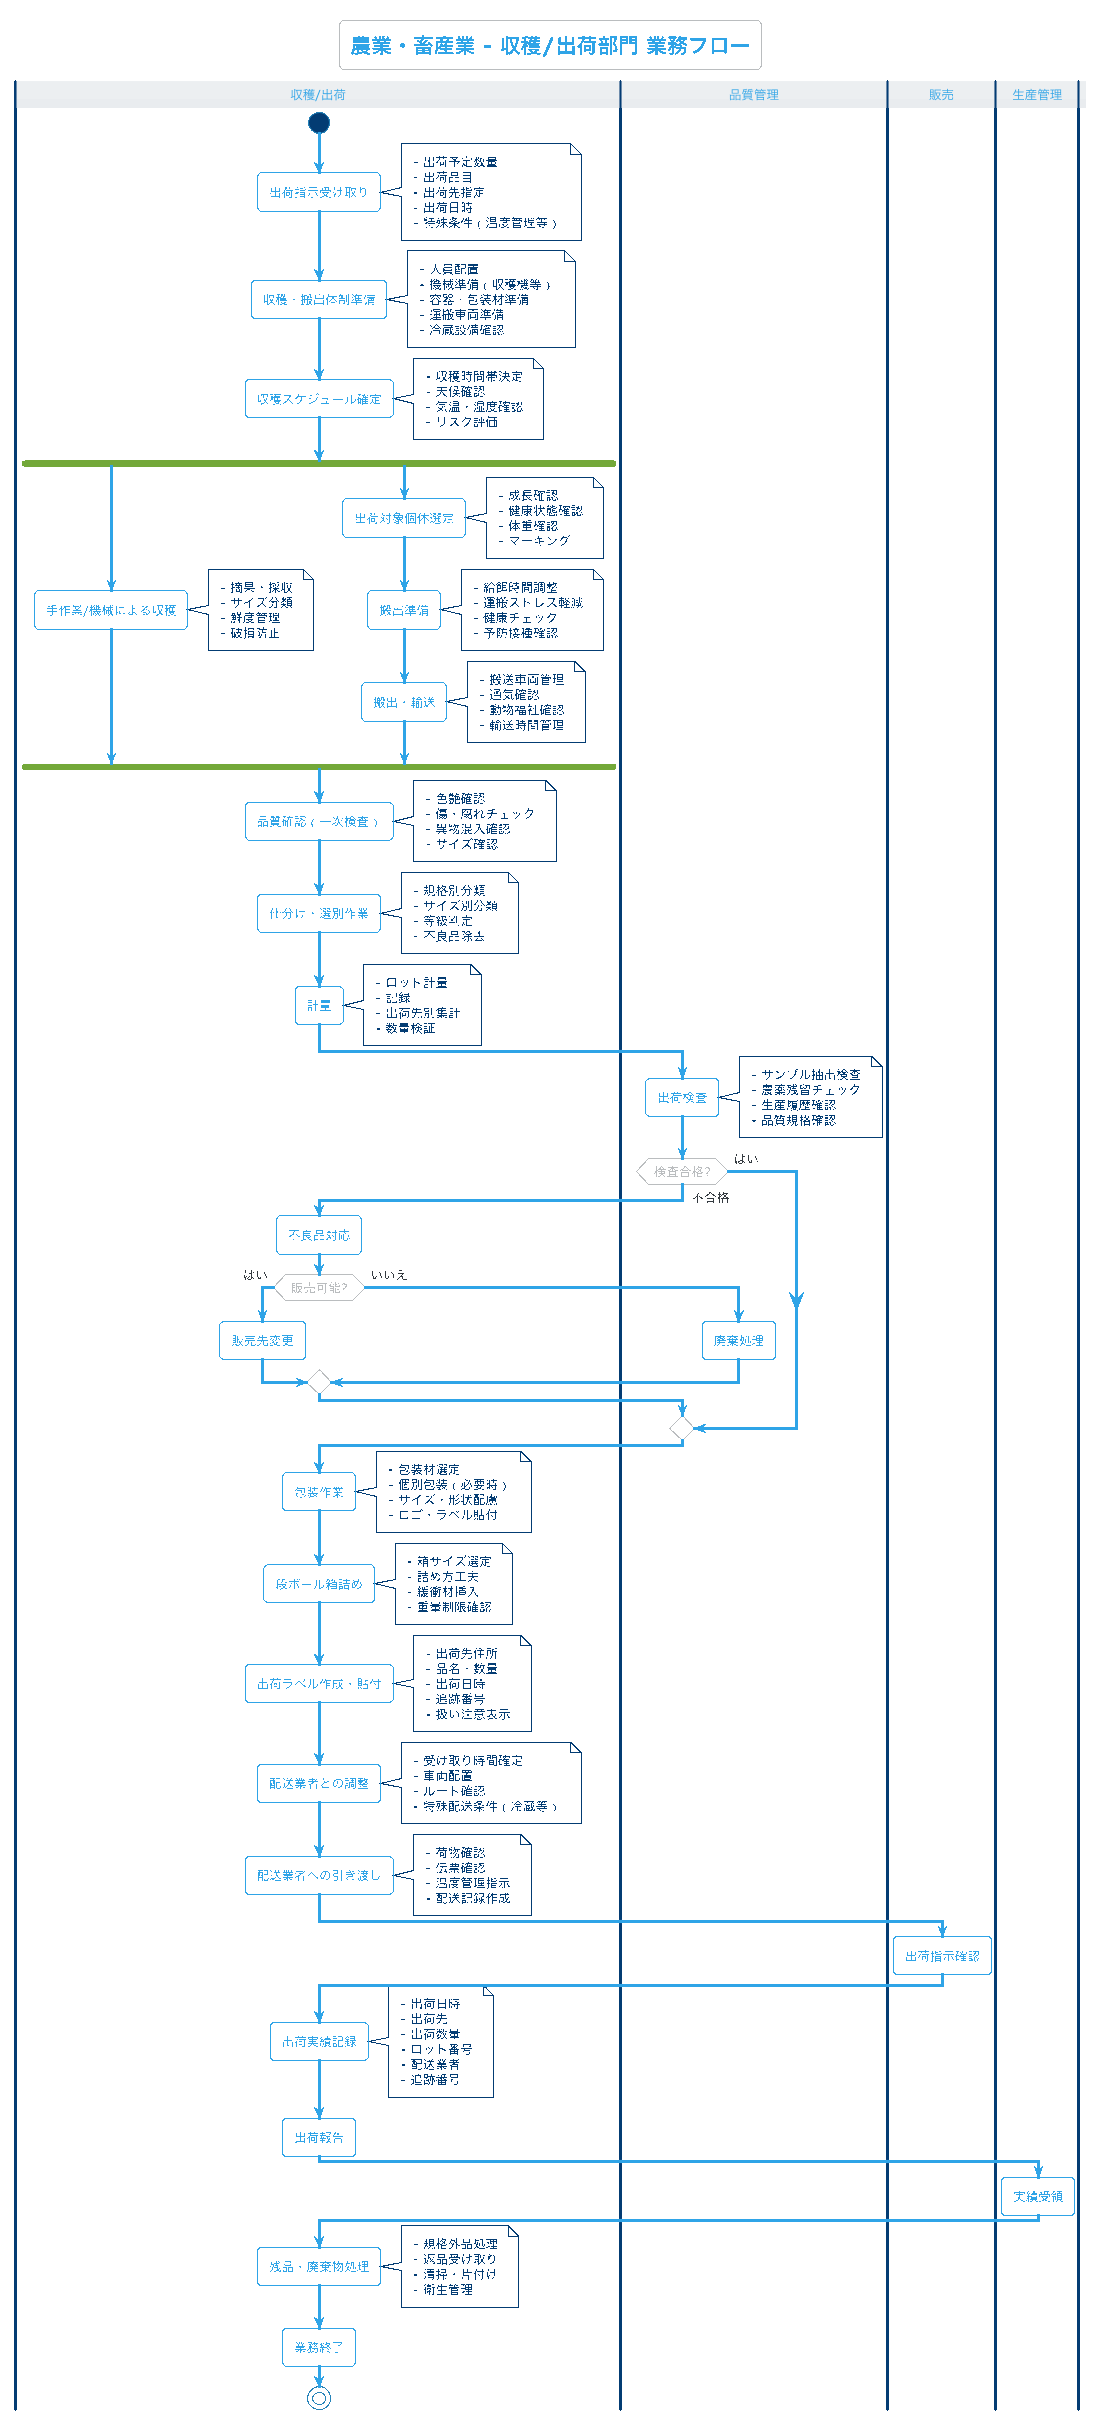

The diagram above was rendered by PlantUML. Its source (embedded in the PNG):
@startuml industry_agriculture_収穫出荷
!theme cerulean-outline

title 農業・畜産業 - 収穫/出荷部門 業務フロー

|収穫/出荷|
start

' 出荷準備
:出荷指示受け取り;
note right
  - 出荷予定数量
  - 出荷品目
  - 出荷先指定
  - 出荷日時
  - 特殊条件（温度管理等）
end note

:収穫・搬出体制準備;
note right
  - 人員配置
  - 機械準備（収穫機等）
  - 容器・包装材準備
  - 運搬車両準備
  - 冷蔵設備確認
end note

:収穫スケジュール確定;
note right
  - 収穫時間帯決定
  - 天候確認
  - 気温・湿度確認
  - リスク評価
end note

' 収穫作業
fork
  ' 野菜・果実系
  :手作業/機械による収穫;
  note right
    - 摘果・採収
    - サイズ分類
    - 鮮度管理
    - 破損防止
  end note
fork again
  ' 畜産系
  :出荷対象個体選定;
  note right
    - 成長確認
    - 健康状態確認
    - 体重確認
    - マーキング
  end note

  :搬出準備;
  note right
    - 給餌時間調整
    - 運搬ストレス軽減
    - 健康チェック
    - 予防接種確認
  end note

  :搬出・輸送;
  note right
    - 搬送車両管理
    - 通気確認
    - 動物福祉確認
    - 輸送時間管理
  end note

end fork

' 収穫直後の処理
:品質確認（一次検査）;
note right
  - 色艶確認
  - 傷・腐れチェック
  - 異物混入確認
  - サイズ確認
end note

:仕分け・選別作業;
note right
  - 規格別分類
  - サイズ別分類
  - 等級判定
  - 不良品除去
end note

:計量;
note right
  - ロット計量
  - 記録
  - 出荷先別集計
  - 数量検証
end note

' 品質管理との連携
|品質管理|
:出荷検査;
note right
  - サンプル抽出検査
  - 農薬残留チェック
  - 生産履歴確認
  - 品質規格確認
end note

if (検査合格?) then (はい)
  |収穫/出荷|
else (不合格)
  |収穫/出荷|
  :不良品対応;
  if (販売可能?) then (はい)
    :販売先変更;
  else (いいえ)
    |品質管理|
    :廃棄処理;
    |収穫/出荷|
  endif
endif

' 包装・箱詰め
:包装作業;
note right
  - 包装材選定
  - 個別包装（必要時）
  - サイズ・形状配慮
  - ロゴ・ラベル貼付
end note

:段ボール箱詰め;
note right
  - 箱サイズ選定
  - 詰め方工夫
  - 緩衝材挿入
  - 重量制限確認
end note

:出荷ラベル作成・貼付;
note right
  - 出荷先住所
  - 品名・数量
  - 出荷日時
  - 追跡番号
  - 扱い注意表示
end note

' 配送手配
|収穫/出荷|
:配送業者との調整;
note right
  - 受け取り時間確定
  - 車両配置
  - ルート確認
  - 特殊配送条件（冷蔵等）
end note

:配送業者への引き渡し;
note right
  - 荷物確認
  - 伝票確認
  - 温度管理指示
  - 配送記録作成
end note

' 出荷記録
|販売|
:出荷指示確認;

|収穫/出荷|
:出荷実績記録;
note right
  - 出荷日時
  - 出荷先
  - 出荷数量
  - ロット番号
  - 配送業者
  - 追跡番号
end note

:出荷報告;

|生産管理|
:実績受領;

|収穫/出荷|
:残品・廃棄物処理;
note right
  - 規格外品処理
  - 返品受け取り
  - 清掃・片付け
  - 衛生管理
end note

:業務終了;

stop

@enduml